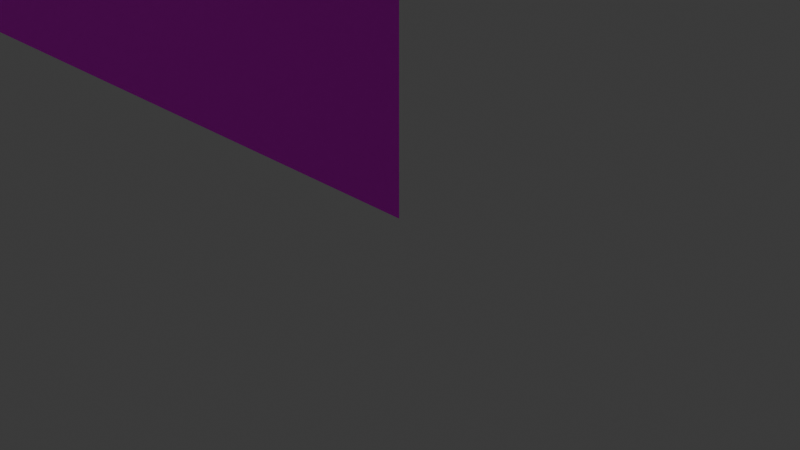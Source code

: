 # Source: arch_side_ammo_1st.blend  (saved by Blender 4.5.90; exported with 4.5.12 LTS)
import bpy
from mathutils import Matrix  # noqa: F401  (used for matrix-valued properties, if any)

bpy.ops.wm.read_factory_settings(use_empty=True)
scene = bpy.context.scene
scene.name = 'Scene'

# ---- collections
col_collection = bpy.data.collections.new('Collection'); scene.collection.children.link(col_collection)

# ---- images (referenced by path relative to the original .blend; pixels are not part of the script)
import os
ASSET_DIR = os.environ.get("B2B_ASSET_DIR", "")  # directory of the original .blend (textures are referenced by path, not embedded)
HERE = os.path.dirname(os.path.abspath(__file__))  # packed textures are extracted next to this script under _unpacked/

def load_image(name, relpath, width, height, colorspace="sRGB"):
    """Load a texture the original file referenced (path relative to the .blend, or extracted next to this script)."""
    p = next((c for c in (os.path.join(HERE, relpath), os.path.join(ASSET_DIR, relpath)) if relpath and os.path.exists(c)), "")
    if p:
        img = bpy.data.images.load(p, check_existing=True)
        img.name = name
    else:  # same state as the original file: an image datablock whose file is absent (Cycles renders it pink)
        img = bpy.data.images.new(name, width, height)
        img.source = "FILE"
        img.filepath = "//" + (relpath or name)
    img.colorspace_settings.name = colorspace
    return img
img_se_wal1_tga = load_image('se_wal1.tga', 'se_wal1.tga', 1024, 1024, 'sRGB')
img_oldspain_kediwall5_tga = load_image('oldspain_kediwall5.tga', 'oldspain_kediwall5.tga', 1024, 1024, 'sRGB')
img_er_white_tga = load_image('er_white.tga', 'er_white.tga', 1024, 1024, 'sRGB')

# ---- materials (node trees are filled in below, after node groups)
mat_textures_venice_ase_c1_se_wal1 = bpy.data.materials.new('textures/venice_ase_c1/se_wal1')
mat_textures_venice_ase_c1_se_wal1.diffuse_color = (1.0, 1.0, 1.0, 1.0)
mat_textures_venice_ase_c1_se_wal1.roughness = 1.0
mat_textures_venice_ase_c1_oldspain_kediwall5 = bpy.data.materials.new('textures/venice_ase_c1/oldspain_kediwall5')
mat_textures_venice_ase_c1_oldspain_kediwall5.diffuse_color = (1.0, 1.0, 1.0, 1.0)
mat_textures_venice_ase_c1_oldspain_kediwall5.roughness = 1.0
mat_textures_venice_ase_c1_er_white_001 = bpy.data.materials.new('textures/venice_ase_c1/er_white.001')
mat_textures_venice_ase_c1_er_white_001.diffuse_color = (1.0, 1.0, 1.0, 1.0)
mat_textures_venice_ase_c1_er_white_001.roughness = 1.0

# ---- material node trees
mat_textures_venice_ase_c1_se_wal1.use_nodes = True; mat_textures_venice_ase_c1_se_wal1.node_tree.nodes.clear()
_N = mat_textures_venice_ase_c1_se_wal1.node_tree.nodes; _L = mat_textures_venice_ase_c1_se_wal1.node_tree.links
n0 = _N.new('ShaderNodeBsdfPrincipled'); n0.name = 'Principled BSDF'; n0.location = (0, 300)
n0.inputs[2].default_value = 1.0
n0.inputs[13].default_value = 0.0
n1 = _N.new('ShaderNodeOutputMaterial'); n1.name = 'Material Output'; n1.location = (280, 300)
n2 = _N.new('ShaderNodeTexImage'); n2.name = 'Image Texture'; n2.location = (-480, 300)
n2.image = img_se_wal1_tga
_L.new(n2.outputs[0], n0.inputs[0])
_L.new(n0.outputs[0], n1.inputs[0])
n1.is_active_output = True
mat_textures_venice_ase_c1_oldspain_kediwall5.use_nodes = True; mat_textures_venice_ase_c1_oldspain_kediwall5.node_tree.nodes.clear()
_N = mat_textures_venice_ase_c1_oldspain_kediwall5.node_tree.nodes; _L = mat_textures_venice_ase_c1_oldspain_kediwall5.node_tree.links
n0 = _N.new('ShaderNodeBsdfPrincipled'); n0.name = 'Principled BSDF'; n0.location = (0, 300)
n0.inputs[2].default_value = 1.0
n0.inputs[13].default_value = 0.0
n1 = _N.new('ShaderNodeOutputMaterial'); n1.name = 'Material Output'; n1.location = (280, 300)
n2 = _N.new('ShaderNodeTexImage'); n2.name = 'Image Texture'; n2.location = (-480, 300)
n2.image = img_oldspain_kediwall5_tga
_L.new(n2.outputs[0], n0.inputs[0])
_L.new(n0.outputs[0], n1.inputs[0])
n1.is_active_output = True
mat_textures_venice_ase_c1_er_white_001.use_nodes = True; mat_textures_venice_ase_c1_er_white_001.node_tree.nodes.clear()
_N = mat_textures_venice_ase_c1_er_white_001.node_tree.nodes; _L = mat_textures_venice_ase_c1_er_white_001.node_tree.links
n0 = _N.new('ShaderNodeBsdfPrincipled'); n0.name = 'Principled BSDF'; n0.location = (0, 300)
n0.inputs[2].default_value = 1.0
n0.inputs[13].default_value = 0.0
n1 = _N.new('ShaderNodeOutputMaterial'); n1.name = 'Material Output'; n1.location = (280, 300)
n2 = _N.new('ShaderNodeTexImage'); n2.name = 'Image Texture'; n2.location = (-480, 300)
n2.image = img_er_white_tga
_L.new(n2.outputs[0], n0.inputs[0])
_L.new(n0.outputs[0], n1.inputs[0])
n1.is_active_output = True

# ---- world
world_world = bpy.data.worlds.new('World'); scene.world = world_world
world_world.use_nodes = True; world_world.node_tree.nodes.clear()
_N = world_world.node_tree.nodes; _L = world_world.node_tree.links
n0 = _N.new('ShaderNodeOutputWorld'); n0.name = 'World Output'; n0.location = (200, 100)
n1 = _N.new('ShaderNodeBackground'); n1.name = 'Background'; n1.location = (-200, 100)
n1.inputs[0].default_value = (0.05088, 0.05088, 0.05088, 1.0)
_L.new(n1.outputs[0], n0.inputs[0])
n0.is_active_output = True
world_world.color = (0.05088, 0.05088, 0.05088)
world_world.sun_shadow_jitter_overblur = 0.0

# ---- cameras
cam_camera = bpy.data.cameras.new('Camera')
cam_camera.clip_end = 100.0
cam_camera.ortho_scale = 7.314

# ---- lights
light_light = bpy.data.lights.new('Light', 'POINT')
light_light.energy = 1000.0
light_light.shadow_soft_size = 0.1

# ---- meshes
me_venice_001 = bpy.data.meshes.new('venice.001')
me_venice_001.from_pydata([(111.1, 13.12, 0.0), (112.0, 56.0, 0.0), (112.0, -1.137e-13, 0.0), (108.5, 24.5, 0.0), (104.1, 34.12, 0.0), (98.0, 42.0, 0.0), (90.12, 48.12, 0.0), (80.5, 52.5, 0.0), (69.12, 55.12, 0.0), (56.0, 56.0, 0.0), (42.88, 55.12, 0.0), (0.0, 56.0, 0.0), (56.0, 56.0, 0.0), (31.5, 52.5, 0.0), (21.88, 48.12, 0.0), (14.0, 42.0, 0.0), (7.875, 34.12, 0.0), (3.5, 24.5, 0.0), (0.875, 13.12, 0.0), (0.0, -1.137e-13, 0.0), (112.0, 56.0, -16.0), (111.1, 13.12, -16.0), (112.0, -1.137e-13, -16.0), (108.5, 24.5, -16.0), (104.1, 34.12, -16.0), (98.0, 42.0, -16.0), (90.12, 48.12, -16.0), (80.5, 52.5, -16.0), (69.12, 55.12, -16.0), (56.0, 56.0, -16.0), (0.0, 56.0, -16.0), (42.88, 55.12, -16.0), (31.5, 52.5, -16.0), (21.88, 48.12, -16.0), (14.0, 42.0, -16.0), (7.875, 34.12, -16.0), (3.5, 24.5, -16.0), (0.875, 13.12, -16.0), (0.0, -1.137e-13, -16.0), (95.38, 9.375, -16.0), (111.1, 13.12, -16.0), (108.5, 24.5, -16.0), (112.0, -1.137e-13, -16.0), (93.5, 17.5, -16.0), (90.38, 24.38, -16.0), (86.0, 30.0, -16.0), (98.0, 42.0, -16.0), (96.0, -1.137e-13, -16.0), (104.1, 34.12, -16.0), (80.38, 34.38, -16.0), (73.5, 37.5, -16.0), (80.5, 52.5, -16.0), (90.12, 48.12, -16.0), (65.38, 39.38, -16.0), (56.0, 40.0, -16.0), (56.0, 56.0, -16.0), (69.12, 55.12, -16.0), (46.62, 39.38, -16.0), (42.88, 55.12, -16.0), (31.5, 52.5, -16.0), (38.5, 37.5, -16.0), (31.62, 34.38, -16.0), (21.88, 48.12, -16.0), (14.0, 42.0, -16.0), (26.0, 30.0, -16.0), (21.62, 24.38, -16.0), (7.875, 34.12, -16.0), (3.5, 24.5, -16.0), (18.5, 17.5, -16.0), (16.62, 9.375, -16.0), (0.875, 13.12, -16.0), (0.0, -1.137e-13, -16.0), (16.0, -1.137e-13, -16.0), (111.1, 13.12, 0.0), (95.38, 9.375, 0.0), (108.5, 24.5, 0.0), (112.0, -1.137e-13, 0.0), (96.0, -1.137e-13, 0.0), (93.5, 17.5, 0.0), (90.38, 24.38, 0.0), (86.0, 30.0, 0.0), (98.0, 42.0, 0.0), (104.1, 34.12, 0.0), (80.38, 34.38, 0.0), (73.5, 37.5, 0.0), (80.5, 52.5, 0.0), (90.12, 48.12, 0.0), (65.38, 39.38, 0.0), (56.0, 40.0, 0.0), (56.0, 56.0, 0.0), (69.12, 55.12, 0.0), (46.62, 39.38, 0.0), (42.88, 55.12, 0.0), (31.5, 52.5, 0.0), (38.5, 37.5, 0.0), (31.62, 34.38, 0.0), (21.88, 48.12, 0.0), (14.0, 42.0, 0.0), (26.0, 30.0, 0.0), (21.62, 24.38, 0.0), (7.875, 34.12, 0.0), (3.5, 24.5, 0.0), (18.5, 17.5, 0.0), (16.62, 9.375, 0.0), (0.875, 13.12, 0.0), (0.0, -1.137e-13, 0.0), (16.0, -1.137e-13, 0.0), (96.0, -1.137e-13, -16.0), (95.38, 9.375, -16.0), (95.38, 9.375, 0.0), (96.0, -1.137e-13, 0.0), (93.5, 17.5, -16.0), (93.5, 17.5, 0.0), (90.38, 24.38, 0.0), (90.38, 24.38, -16.0), (86.0, 30.0, -16.0), (86.0, 30.0, 0.0), (86.0, 30.0, -16.0), (80.38, 34.38, -16.0), (80.38, 34.38, 0.0), (86.0, 30.0, 0.0), (73.5, 37.5, -16.0), (65.38, 39.38, -16.0), (65.38, 39.38, 0.0), (73.5, 37.5, 0.0), (56.0, 40.0, -16.0), (56.0, 40.0, 0.0), (56.0, 40.0, -16.0), (46.62, 39.38, -16.0), (56.0, 40.0, 0.0), (46.62, 39.38, 0.0), (38.5, 37.5, 0.0), (38.5, 37.5, -16.0), (31.62, 34.38, -16.0), (31.62, 34.38, 0.0), (26.0, 30.0, 0.0), (26.0, 30.0, -16.0), (21.62, 24.38, -16.0), (21.62, 24.38, 0.0), (26.0, 30.0, 0.0), (26.0, 30.0, -16.0), (18.5, 17.5, 0.0), (16.62, 9.375, -16.0), (16.62, 9.375, 0.0), (18.5, 17.5, -16.0), (16.0, -1.137e-13, 0.0), (16.0, -1.137e-13, -16.0)], [], [(0, 1, 3), (1, 4, 3), (1, 5, 4), (0, 2, 1), (1, 6, 5), (1, 7, 6), (1, 8, 7), (1, 9, 8), (10, 12, 11), (10, 11, 13), (11, 14, 13), (11, 15, 14), (11, 16, 15), (11, 17, 16), (11, 18, 17), (11, 19, 18), (20, 21, 23), (20, 23, 24), (20, 24, 25), (20, 25, 26), (20, 22, 21), (20, 26, 27), (20, 27, 28), (20, 28, 29), (29, 31, 30), (30, 31, 32), (30, 32, 33), (30, 33, 34), (30, 34, 35), (30, 35, 36), (30, 36, 37), (30, 37, 38), (39, 41, 40), (39, 43, 41), (39, 40, 42), (41, 43, 44), (39, 42, 47), (41, 44, 48), (44, 45, 46), (44, 46, 48), (45, 49, 46), (46, 49, 52), (49, 51, 52), (49, 50, 51), (50, 53, 51), (51, 53, 56), (53, 55, 56), (53, 54, 55), (54, 57, 55), (55, 57, 58), (57, 59, 58), (57, 60, 59), (59, 60, 61), (59, 61, 62), (61, 63, 62), (61, 64, 63), (63, 64, 65), (63, 65, 66), (65, 67, 66), (65, 68, 67), (67, 68, 69), (67, 69, 70), (69, 71, 70), (69, 72, 71), (73, 75, 74), (74, 75, 78), (73, 74, 76), (74, 77, 76), (75, 79, 78), (75, 82, 79), (79, 82, 81), (79, 81, 80), (80, 81, 83), (81, 86, 83), (83, 86, 85), (83, 85, 84), (84, 85, 87), (85, 90, 87), (87, 90, 89), (87, 89, 88), (88, 89, 91), (89, 92, 91), (91, 92, 93), (91, 93, 94), (93, 95, 94), (93, 96, 95), (95, 96, 97), (95, 97, 98), (97, 99, 98), (97, 100, 99), (99, 100, 101), (99, 101, 102), (101, 103, 102), (101, 104, 103), (103, 104, 105), (103, 105, 106), (108, 109, 111), (109, 112, 111), (107, 109, 108), (107, 110, 109), (111, 112, 113), (111, 113, 114), (113, 115, 114), (113, 116, 115), (118, 119, 121), (119, 124, 121), (117, 119, 118), (117, 120, 119), (121, 124, 123), (121, 123, 122), (122, 123, 125), (123, 126, 125), (127, 129, 128), (128, 129, 130), (128, 130, 131), (128, 131, 132), (131, 133, 132), (131, 134, 133), (133, 134, 135), (133, 135, 136), (137, 138, 141), (137, 141, 144), (137, 139, 138), (137, 140, 139), (141, 142, 144), (141, 143, 142), (142, 143, 145), (142, 145, 146)])
me_venice_001.polygons.foreach_set('use_smooth', [True] * 128)
me_venice_001.polygons.foreach_set('material_index', [0, 0, 0, 0, 0, 0, 0, 0, 0, 0, 0, 0, 0, 0, 0, 0, 1, 1, 1, 1, 1, 1, 1, 1, 1, 1, 1, 1, 1, 1, 1, 1, 2, 2, 2, 2, 2, 2, 2, 2, 2, 2, 2, 2, 2, 2, 2, 2, 2, 2, 2, 2, 2, 2, 2, 2, 2, 2, 2, 2, 2, 2, 2, 2, 2, 2, 2, 2, 2, 2, 2, 2, 2, 2, 2, 2, 2, 2, 2, 2, 2, 2, 2, 2, 2, 2, 2, 2, 2, 2, 2, 2, 2, 2, 2, 2, 2, 2, 2, 2, 2, 2, 2, 2, 2, 2, 2, 2, 2, 2, 2, 2, 2, 2, 2, 2, 2, 2, 2, 2, 2, 2, 2, 2, 2, 2, 2, 2])
_uv = me_venice_001.uv_layers.new(name='UVMap')
_uv.uv.foreach_set('vector', [-0.3057, 0.6963, -0.3125, 1.031, -0.2852, 0.7852, -0.3125, 1.031, -0.251, 0.8604, -0.2852, 0.7852, -0.3125, 1.031, -0.2031, 0.9219, -0.251, 0.8604, -0.3057, 0.6963, -0.3125, 0.5938, -0.3125, 1.031, -0.3125, 1.031, -0.1416, 0.9697, -0.2031, 0.9219, -0.3125, 1.031, -0.06641, 1.004, -0.1416, 0.9697, -0.3125, 1.031, 0.02246, 1.024, -0.06641, 1.004, -0.3125, 1.031, 0.125, 1.031, 0.02246, 1.024, 0.07133, 1.04, -0.0312, 1.047, 0.4062, 1.047, 0.07133, 1.04, 0.4062, 1.047, 0.1602, 1.02, 0.4062, 1.047, 0.2354, 0.9854, 0.1602, 1.02, 0.4062, 1.047, 0.2969, 0.9375, 0.2354, 0.9854, 0.4062, 1.047, 0.3447, 0.876, 0.2969, 0.9375, 0.4062, 1.047, 0.3789, 0.8008, 0.3447, 0.876, 0.4062, 1.047, 0.3994, 0.7119, 0.3789, 0.8008, 0.4062, 1.047, 0.4062, 0.6094, 0.3994, 0.7119, 0.625, 1.062, 0.6318, 0.7275, 0.6523, 0.8164, 0.625, 1.062, 0.6523, 0.8164, 0.6865, 0.8916, 0.625, 1.062, 0.6865, 0.8916, 0.7344, 0.9531, 0.625, 1.062, 0.7344, 0.9531, 0.7959, 1.001, 0.625, 1.062, 0.625, 0.625, 0.6318, 0.7275, 0.625, 1.062, 0.7959, 1.001, 0.8711, 1.035, 0.625, 1.062, 0.8711, 1.035, 0.96, 1.056, 0.625, 1.062, 0.96, 1.056, 1.062, 1.062, 1.062, 1.062, 0.96, 1.056, 0.625, 1.062, 0.625, 1.062, 0.96, 1.056, 0.8711, 1.035, 0.625, 1.062, 0.8711, 1.035, 0.7959, 1.001, 0.625, 1.062, 0.7959, 1.001, 0.7344, 0.9531, 0.625, 1.062, 0.7344, 0.9531, 0.6865, 0.8916, 0.625, 1.062, 0.6865, 0.8916, 0.6523, 0.8164, 0.625, 1.062, 0.6523, 0.8164, 0.6318, 0.7275, 0.625, 1.062, 0.6318, 0.7275, 0.625, 0.625, 0.125, 0.8906, 0.0, 0.7812, 0.0, 0.8906, 0.125, 0.8906, 0.125, 0.7812, 0.0, 0.7812, 0.125, 0.8906, 0.0, 0.8906, 0.0, 1.0, 0.0, 0.7812, 0.125, 0.7812, 0.125, 0.6719, 0.125, 0.8906, 0.0, 1.0, 0.125, 1.0, 0.0, 0.7812, 0.125, 0.6719, 0.0, 0.6719, 0.125, 0.6719, 0.125, 0.5625, 0.0, 0.5625, 0.125, 0.6719, 0.0, 0.5625, 0.0, 0.6719, 0.125, 0.5625, 0.125, 0.4531, 0.0, 0.5625, 0.0, 0.5625, 0.125, 0.4531, 0.0, 0.4531, 0.125, 0.4531, 0.0, 0.3438, 0.0, 0.4531, 0.125, 0.4531, 0.125, 0.3438, 0.0, 0.3438, 0.125, 0.3438, 0.125, 0.2344, 0.0, 0.3438, 0.0, 0.3438, 0.125, 0.2344, 0.0, 0.2344, 0.125, 0.2344, 0.0, 0.125, 0.0, 0.2344, 0.125, 0.2344, 0.125, 0.125, 0.0, 0.125, 0.125, 0.125, 0.125, 0.2344, 0.0, 0.125, 0.0, 0.125, 0.125, 0.2344, 0.0, 0.2344, 0.125, 0.2344, 0.0, 0.3438, 0.0, 0.2344, 0.125, 0.2344, 0.125, 0.3438, 0.0, 0.3438, 0.0, 0.3438, 0.125, 0.3438, 0.125, 0.4531, 0.0, 0.3438, 0.125, 0.4531, 0.0, 0.4531, 0.125, 0.4531, 0.0, 0.5625, 0.0, 0.4531, 0.125, 0.4531, 0.125, 0.5625, 0.0, 0.5625, 0.0, 0.5625, 0.125, 0.5625, 0.125, 0.6719, 0.0, 0.5625, 0.125, 0.6719, 0.0, 0.6719, 0.125, 0.6719, 0.0, 0.7812, 0.0, 0.6719, 0.125, 0.6719, 0.125, 0.7812, 0.0, 0.7812, 0.0, 0.7812, 0.125, 0.7812, 0.125, 0.8906, 0.0, 0.7812, 0.125, 0.8906, 0.0, 0.8906, 0.125, 0.8906, 0.0, 1.0, 0.0, 0.8906, 0.125, 0.8906, 0.125, 1.0, 0.0, 1.0, 0.0, 0.8906, 0.0, 0.7812, 0.125, 0.8906, 0.125, 0.8906, 0.0, 0.7812, 0.125, 0.7812, 0.0, 0.8906, 0.125, 0.8906, 0.0, 1.0, 0.125, 0.8906, 0.125, 1.0, 0.0, 1.0, 0.0, 0.7812, 0.125, 0.6719, 0.125, 0.7812, 0.0, 0.7812, 0.0, 0.6719, 0.125, 0.6719, 0.125, 0.6719, 0.0, 0.6719, 0.0, 0.5625, 0.125, 0.6719, 0.0, 0.5625, 0.125, 0.5625, 0.125, 0.5625, 0.0, 0.5625, 0.125, 0.4531, 0.0, 0.5625, 0.0, 0.4531, 0.125, 0.4531, 0.125, 0.4531, 0.0, 0.4531, 0.0, 0.3438, 0.125, 0.4531, 0.0, 0.3438, 0.125, 0.3438, 0.125, 0.3438, 0.0, 0.3438, 0.125, 0.2344, 0.0, 0.3438, 0.0, 0.2344, 0.125, 0.2344, 0.125, 0.2344, 0.0, 0.2344, 0.0, 0.125, 0.125, 0.2344, 0.0, 0.125, 0.125, 0.125, 0.125, 0.125, 0.0, 0.125, 0.125, 0.2344, 0.0, 0.125, 0.0, 0.2344, 0.125, 0.2344, 0.125, 0.2344, 0.0, 0.2344, 0.0, 0.3438, 0.125, 0.2344, 0.0, 0.3438, 0.125, 0.3438, 0.0, 0.3438, 0.125, 0.4531, 0.125, 0.3438, 0.0, 0.3438, 0.0, 0.4531, 0.125, 0.4531, 0.125, 0.4531, 0.0, 0.4531, 0.0, 0.5625, 0.125, 0.4531, 0.0, 0.5625, 0.125, 0.5625, 0.0, 0.5625, 0.125, 0.6719, 0.125, 0.5625, 0.0, 0.5625, 0.0, 0.6719, 0.125, 0.6719, 0.125, 0.6719, 0.0, 0.6719, 0.0, 0.7812, 0.125, 0.6719, 0.0, 0.7812, 0.125, 0.7812, 0.0, 0.7812, 0.125, 0.8906, 0.125, 0.7812, 0.0, 0.7812, 0.0, 0.8906, 0.125, 0.8906, 0.125, 0.8906, 0.0, 0.8906, 0.0, 1.0, 0.125, 0.8906, 0.0, 1.0, 0.125, 1.0, 0.5469, 1.0, 0.5469, 0.875, 0.4688, 1.0, 0.5469, 0.875, 0.4688, 0.875, 0.4688, 1.0, 0.625, 1.0, 0.5469, 0.875, 0.5469, 1.0, 0.625, 1.0, 0.625, 0.875, 0.5469, 0.875, 0.4688, 1.0, 0.4688, 0.875, 0.3906, 0.875, 0.4688, 1.0, 0.3906, 0.875, 0.3906, 1.0, 0.3906, 0.875, 0.3125, 1.0, 0.3906, 1.0, 0.3906, 0.875, 0.3125, 0.875, 0.3125, 1.0, 0.2344, 1.0, 0.2344, 0.875, 0.1562, 1.0, 0.2344, 0.875, 0.1562, 0.875, 0.1562, 1.0, 0.3125, 1.0, 0.2344, 0.875, 0.2344, 1.0, 0.3125, 1.0, 0.3125, 0.875, 0.2344, 0.875, 0.1562, 1.0, 0.1562, 0.875, 0.07812, 0.875, 0.1562, 1.0, 0.07812, 0.875, 0.07812, 1.0, 0.07812, 1.0, 0.07812, 0.875, 0.0, 1.0, 0.07812, 0.875, 0.0, 0.875, 0.0, 1.0, 0.0, 0.875, 0.0, 1.0, 0.07812, 0.875, 0.07812, 0.875, 0.0, 1.0, 0.07812, 1.0, 0.07812, 0.875, 0.07812, 1.0, 0.1562, 1.0, 0.07812, 0.875, 0.1562, 1.0, 0.1562, 0.875, 0.1562, 1.0, 0.2344, 0.875, 0.1562, 0.875, 0.1562, 1.0, 0.2344, 1.0, 0.2344, 0.875, 0.2344, 0.875, 0.2344, 1.0, 0.3125, 1.0, 0.2344, 0.875, 0.3125, 1.0, 0.3125, 0.875, 0.3906, 0.875, 0.3906, 1.0, 0.4688, 1.0, 0.3906, 0.875, 0.4688, 1.0, 0.4688, 0.875, 0.3906, 0.875, 0.3125, 1.0, 0.3906, 1.0, 0.3906, 0.875, 0.3125, 0.875, 0.3125, 1.0, 0.4688, 1.0, 0.5469, 0.875, 0.4688, 0.875, 0.4688, 1.0, 0.5469, 1.0, 0.5469, 0.875, 0.5469, 0.875, 0.5469, 1.0, 0.625, 1.0, 0.5469, 0.875, 0.625, 1.0, 0.625, 0.875])
me_venice_001.materials.append(mat_textures_venice_ase_c1_se_wal1)
me_venice_001.materials.append(mat_textures_venice_ase_c1_oldspain_kediwall5)
me_venice_001.materials.append(mat_textures_venice_ase_c1_er_white_001)
me_venice_001.update()
me_venice_001.normals_split_custom_set([tuple(v) for v in zip(*[iter([0.0, 0.0, 1.0, 0.0, 0.0, 1.0, 0.0, 0.0, 1.0, 0.0, 0.0, 1.0, 0.0, 0.0, 1.0, 0.0, 0.0, 1.0, 0.0, 0.0, 1.0, 0.0, 0.0, 1.0, 0.0, 0.0, 1.0, 0.0, 0.0, 1.0, 0.0, 0.0, 1.0, 0.0, 0.0, 1.0, 0.0, 0.0, 1.0, 0.0, 0.0, 1.0, 0.0, 0.0, 1.0, 0.0, 0.0, 1.0, 0.0, 0.0, 1.0, 0.0, 0.0, 1.0, 0.0, 0.0, 1.0, 0.0, 0.0, 1.0, 0.0, 0.0, 1.0, 0.0, 0.0, 1.0, 0.0, 0.0, 1.0, 0.0, 0.0, 1.0, 0.0, 0.0, 1.0, 0.0, 0.0, 1.0, 0.0, 0.0, 1.0, 0.0, 0.0, 1.0, 0.0, 0.0, 1.0, 0.0, 0.0, 1.0, 0.0, 0.0, 1.0, 0.0, 0.0, 1.0, 0.0, 0.0, 1.0, 0.0, 0.0, 1.0, 0.0, 0.0, 1.0, 0.0, 0.0, 1.0, 0.0, 0.0, 1.0, 0.0, 0.0, 1.0, 0.0, 0.0, 1.0, 0.0, 0.0, 1.0, 0.0, 0.0, 1.0, 0.0, 0.0, 1.0, 0.0, 0.0, 1.0, 0.0, 0.0, 1.0, 0.0, 0.0, 1.0, 0.0, 0.0, 1.0, 0.0, 0.0, 1.0, 0.0, 0.0, 1.0, 0.0, 0.0, -1.0, 0.0, 0.0, -1.0, 0.0, 0.0, -1.0, 0.0, 0.0, -1.0, 0.0, 0.0, -1.0, 0.0, 0.0, -1.0, 0.0, 0.0, -1.0, 0.0, 0.0, -1.0, 0.0, 0.0, -1.0, 0.0, 0.0, -1.0, 0.0, 0.0, -1.0, 0.0, 0.0, -1.0, 0.0, 0.0, -1.0, 0.0, 0.0, -1.0, 0.0, 0.0, -1.0, 0.0, 0.0, -1.0, 0.0, 0.0, -1.0, 0.0, 0.0, -1.0, 0.0, 0.0, -1.0, 0.0, 0.0, -1.0, 0.0, 0.0, -1.0, 0.0, 0.0, -1.0, 0.0, 0.0, -1.0, 0.0, 0.0, -1.0, 0.0, 0.0, -1.0, 0.0, 0.0, -1.0, 0.0, 0.0, -1.0, 0.0, 0.0, -1.0, 0.0, 0.0, -1.0, 0.0, 0.0, -1.0, 0.0, 0.0, -1.0, 0.0, 0.0, -1.0, 0.0, 0.0, -1.0, 0.0, 0.0, -1.0, 0.0, 0.0, -1.0, 0.0, 0.0, -1.0, 0.0, 0.0, -1.0, 0.0, 0.0, -1.0, 0.0, 0.0, -1.0, 0.0, 0.0, -1.0, 0.0, 0.0, -1.0, 0.0, 0.0, -1.0, 0.0, 0.0, -1.0, 0.0, 0.0, -1.0, 0.0, 0.0, -1.0, 0.0, 0.0, -1.0, 0.0, 0.0, -1.0, 0.0, 0.0, -1.0, 0.0, 0.0, -1.0, 0.0, 0.0, -1.0, 0.0, 0.0, -1.0, 0.0, 0.0, -1.0, 0.0, 0.0, -1.0, 0.0, 0.0, -1.0, 0.0, 0.0, -1.0, 0.0, 0.0, -1.0, 0.0, 0.0, -1.0, 0.0, 0.0, -1.0, 0.0, 0.0, -1.0, 0.0, 0.0, -1.0, 0.0, 0.0, -1.0, 0.0, 0.0, -1.0, 0.0, 0.0, -1.0, 0.0, 0.0, -1.0, 0.0, 0.0, -1.0, 0.0, 0.0, -1.0, 0.0, 0.0, -1.0, 0.0, 0.0, -1.0, 0.0, 0.0, -1.0, 0.0, 0.0, -1.0, 0.0, 0.0, -1.0, 0.0, 0.0, -1.0, 0.0, 0.0, -1.0, 0.0, 0.0, -1.0, 0.0, 0.0, -1.0, 0.0, 0.0, -1.0, 0.0, 0.0, -1.0, 0.0, 0.0, -1.0, 0.0, 0.0, -1.0, 0.0, 0.0, -1.0, 0.0, 0.0, -1.0, 0.0, 0.0, -1.0, 0.0, 0.0, -1.0, 0.0, 0.0, -1.0, 0.0, 0.0, -1.0, 0.0, 0.0, -1.0, 0.0, 0.0, -1.0, 0.0, 0.0, -1.0, 0.0, 0.0, -1.0, 0.0, 0.0, -1.0, 0.0, 0.0, -1.0, 0.0, 0.0, -1.0, 0.0, 0.0, -1.0, 0.0, 0.0, -1.0, 0.0, 0.0, -1.0, 0.0, 0.0, -1.0, 0.0, 0.0, -1.0, 0.0, 0.0, -1.0, 0.0, 0.0, -1.0, 0.0, 0.0, -1.0, 0.0, 0.0, -1.0, 0.0, 0.0, -1.0, 0.0, 0.0, -1.0, 0.0, 0.0, -1.0, 0.0, 0.0, -1.0, 0.0, 0.0, -1.0, 0.0, 0.0, -1.0, 0.0, 0.0, -1.0, 0.0, 0.0, -1.0, 0.0, 0.0, -1.0, 0.0, 0.0, -1.0, 0.0, 0.0, -1.0, 0.0, 0.0, -1.0, 0.0, 0.0, -1.0, 0.0, 0.0, -1.0, 0.0, 0.0, -1.0, 0.0, 0.0, -1.0, 0.0, 0.0, -1.0, 0.0, 0.0, -1.0, 0.0, 0.0, -1.0, 0.0, 0.0, -1.0, 0.0, 0.0, -1.0, 0.0, 0.0, -1.0, 0.0, 0.0, -1.0, 0.0, 0.0, -1.0, 0.0, 0.0, -1.0, 0.0, 0.0, -1.0, 0.0, 0.0, -1.0, 0.0, 0.0, -1.0, 0.0, 0.0, -1.0, 0.0, 0.0, -1.0, 0.0, 0.0, -1.0, 0.0, 0.0, -1.0, 0.0, 0.0, -1.0, 0.0, 0.0, -1.0, 0.0, 0.0, -1.0, 0.0, 0.0, -1.0, 0.0, 0.0, -1.0, 0.0, 0.0, -1.0, 0.0, 0.0, -1.0, 0.0, 0.0, -1.0, 0.0, 0.0, -1.0, 0.0, 0.0, -1.0, 0.0, 0.0, -1.0, 0.0, 0.0, 1.0, 0.0, 0.0, 1.0, 0.0, 0.0, 1.0, 0.0, 0.0, 1.0, 0.0, 0.0, 1.0, 0.0, 0.0, 1.0, 0.0, 0.0, 1.0, 0.0, 0.0, 1.0, 0.0, 0.0, 1.0, 0.0, 0.0, 1.0, 0.0, 0.0, 1.0, 0.0, 0.0, 1.0, 0.0, 0.0, 1.0, 0.0, 0.0, 1.0, 0.0, 0.0, 1.0, 0.0, 0.0, 1.0, 0.0, 0.0, 1.0, 0.0, 0.0, 1.0, 0.0, 0.0, 1.0, 0.0, 0.0, 1.0, 0.0, 0.0, 1.0, 0.0, 0.0, 1.0, 0.0, 0.0, 1.0, 0.0, 0.0, 1.0, 0.0, 0.0, 1.0, 0.0, 0.0, 1.0, 0.0, 0.0, 1.0, 0.0, 0.0, 1.0, 0.0, 0.0, 1.0, 0.0, 0.0, 1.0, 0.0, 0.0, 1.0, 0.0, 0.0, 1.0, 0.0, 0.0, 1.0, 0.0, 0.0, 1.0, 0.0, 0.0, 1.0, 0.0, 0.0, 1.0, 0.0, 0.0, 1.0, 0.0, 0.0, 1.0, 0.0, 0.0, 1.0, 0.0, 0.0, 1.0, 0.0, 0.0, 1.0, 0.0, 0.0, 1.0, 0.0, 0.0, 1.0, 0.0, 0.0, 1.0, 0.0, 0.0, 1.0, 0.0, 0.0, 1.0, 0.0, 0.0, 1.0, 0.0, 0.0, 1.0, 0.0, 0.0, 1.0, 0.0, 0.0, 1.0, 0.0, 0.0, 1.0, 0.0, 0.0, 1.0, 0.0, 0.0, 1.0, 0.0, 0.0, 1.0, 0.0, 0.0, 1.0, 0.0, 0.0, 1.0, 0.0, 0.0, 1.0, 0.0, 0.0, 1.0, 0.0, 0.0, 1.0, 0.0, 0.0, 1.0, 0.0, 0.0, 1.0, 0.0, 0.0, 1.0, 0.0, 0.0, 1.0, 0.0, 0.0, 1.0, 0.0, 0.0, 1.0, 0.0, 0.0, 1.0, 0.0, 0.0, 1.0, 0.0, 0.0, 1.0, 0.0, 0.0, 1.0, 0.0, 0.0, 1.0, 0.0, 0.0, 1.0, 0.0, 0.0, 1.0, 0.0, 0.0, 1.0, 0.0, 0.0, 1.0, 0.0, 0.0, 1.0, 0.0, 0.0, 1.0, 0.0, 0.0, 1.0, 0.0, 0.0, 1.0, 0.0, 0.0, 1.0, 0.0, 0.0, 1.0, 0.0, 0.0, 1.0, 0.0, 0.0, 1.0, 0.0, 0.0, 1.0, 0.0, 0.0, 1.0, 0.0, 0.0, 1.0, 0.0, 0.0, 1.0, 0.0, 0.0, 1.0, 0.0, 0.0, 1.0, 0.0, 0.0, 1.0, 0.0, 0.0, 1.0, 0.0, 0.0, 1.0, 0.0, 0.0, 1.0, 0.0, 0.0, 1.0, 0.0, 0.0, 1.0, 0.0, 0.0, 1.0, 0.0, 0.0, 1.0, -0.9808, -0.1951, 0.0, -0.9808, -0.1951, 1.617e-05, -0.9239, -0.3827, 0.0, -0.9808, -0.1951, 1.617e-05, -0.9239, -0.3827, 5.763e-09, -0.9239, -0.3827, 0.0, -1.0, -2.971e-05, 7.929e-10, -0.9808, -0.1951, 1.617e-05, -0.9808, -0.1951, 0.0, -1.0, -2.971e-05, 7.929e-10, -1.0, -2.971e-05, 0.0, -0.9808, -0.1951, 1.617e-05, -0.9239, -0.3827, 0.0, -0.9239, -0.3827, 5.763e-09, -0.8315, -0.5555, 2.165e-05, -0.9239, -0.3827, 0.0, -0.8315, -0.5555, 2.165e-05, -0.8315, -0.5556, 0.0, -0.8315, -0.5555, 2.165e-05, -0.7072, -0.707, 0.0, -0.8315, -0.5556, 0.0, -0.8315, -0.5555, 2.165e-05, -0.7072, -0.707, -1.478e-09, -0.7072, -0.707, 0.0, -0.5556, -0.8315, -6.06e-06, -0.5555, -0.8315, 0.0, -0.3827, -0.9239, -5.765e-09, -0.5555, -0.8315, 0.0, -0.3827, -0.9239, 0.0, -0.3827, -0.9239, -5.765e-09, -0.707, -0.7072, 1.478e-09, -0.5555, -0.8315, 0.0, -0.5556, -0.8315, -6.06e-06, -0.707, -0.7072, 1.478e-09, -0.707, -0.7072, 0.0, -0.5555, -0.8315, 0.0, -0.3827, -0.9239, -5.765e-09, -0.3827, -0.9239, 0.0, -0.1951, -0.9808, 0.0, -0.3827, -0.9239, -5.765e-09, -0.1951, -0.9808, 0.0, -0.1951, -0.9808, -4.338e-09, -0.1951, -0.9808, -4.338e-09, -0.1951, -0.9808, 0.0, -2.971e-05, -1.0, 0.0, -0.1951, -0.9808, 0.0, -2.971e-05, -1.0, -7.929e-10, -2.971e-05, -1.0, 0.0, 2.971e-05, -1.0, 7.929e-10, 2.971e-05, -1.0, 0.0, 0.1951, -0.9808, 0.0, 0.1951, -0.9808, 0.0, 2.971e-05, -1.0, 0.0, 0.1951, -0.9808, 4.338e-09, 0.1951, -0.9808, 0.0, 0.1951, -0.9808, 4.338e-09, 0.3827, -0.9239, 5.765e-09, 0.1951, -0.9808, 0.0, 0.3827, -0.9239, 5.765e-09, 0.3827, -0.9239, 0.0, 0.3827, -0.9239, 5.765e-09, 0.5555, -0.8315, 0.0, 0.3827, -0.9239, 0.0, 0.3827, -0.9239, 5.765e-09, 0.5556, -0.8315, 6.06e-06, 0.5555, -0.8315, 0.0, 0.5555, -0.8315, 0.0, 0.5556, -0.8315, 6.06e-06, 0.707, -0.7072, -1.478e-09, 0.5555, -0.8315, 0.0, 0.707, -0.7072, -1.478e-09, 0.707, -0.7072, 0.0, 0.8315, -0.5555, -2.165e-05, 0.8315, -0.5556, 0.0, 0.9239, -0.3827, 0.0, 0.8315, -0.5555, -2.165e-05, 0.9239, -0.3827, 0.0, 0.9239, -0.3827, -5.763e-09, 0.8315, -0.5555, -2.165e-05, 0.7072, -0.707, 0.0, 0.8315, -0.5556, 0.0, 0.8315, -0.5555, -2.165e-05, 0.7072, -0.707, 1.478e-09, 0.7072, -0.707, 0.0, 0.9239, -0.3827, 0.0, 0.9808, -0.1951, -1.617e-05, 0.9239, -0.3827, -5.763e-09, 0.9239, -0.3827, 0.0, 0.9808, -0.1951, 0.0, 0.9808, -0.1951, -1.617e-05, 0.9808, -0.1951, -1.617e-05, 0.9808, -0.1951, 0.0, 1.0, -2.971e-05, -7.929e-10, 0.9808, -0.1951, -1.617e-05, 1.0, -2.971e-05, -7.929e-10, 1.0, -2.971e-05, 0.0])] * 3)])

# ---- objects
ob_light = bpy.data.objects.new('Light', light_light)
ob_camera = bpy.data.objects.new('Camera', cam_camera)
ob_venice = bpy.data.objects.new('venice', me_venice_001)

# ---- transforms, parenting, visibility, modifiers, constraints
ob_light.location = (4.076, 1.005, 5.904)
ob_light.rotation_euler = (0.6503, 0.05522, 1.866)
ob_light.lock_rotations_4d = False
ob_light.empty_display_type = 'ARROWS'
ob_light.color = (0.0, 0.0, 0.0, 0.0)
ob_light.lineart.crease_threshold = 0.0
ob_camera.location = (7.359, -6.926, 4.958)
ob_camera.rotation_euler = (1.109, 0.0, 0.8149)
ob_camera.lock_rotations_4d = False
ob_camera.empty_display_type = 'ARROWS'
ob_camera.color = (0.0, 0.0, 0.0, 0.0)
ob_camera.display_type = 'WIRE'
ob_camera.lineart.crease_threshold = 0.0
ob_venice.location = (0.0, 0.0, 0.0)
ob_venice.rotation_euler = (1.571, -0.0, 3.142)

# ---- collection membership
col_collection.objects.link(ob_light)
col_collection.objects.link(ob_camera)
col_collection.objects.link(ob_venice)

# ---- scene / render settings (as saved in the file)
scene.camera = ob_camera
scene.frame_start = 1; scene.frame_end = 250; scene.frame_set(-3)
scene.render.engine = 'BLENDER_EEVEE_NEXT'
bpy.context.view_layer.update()
